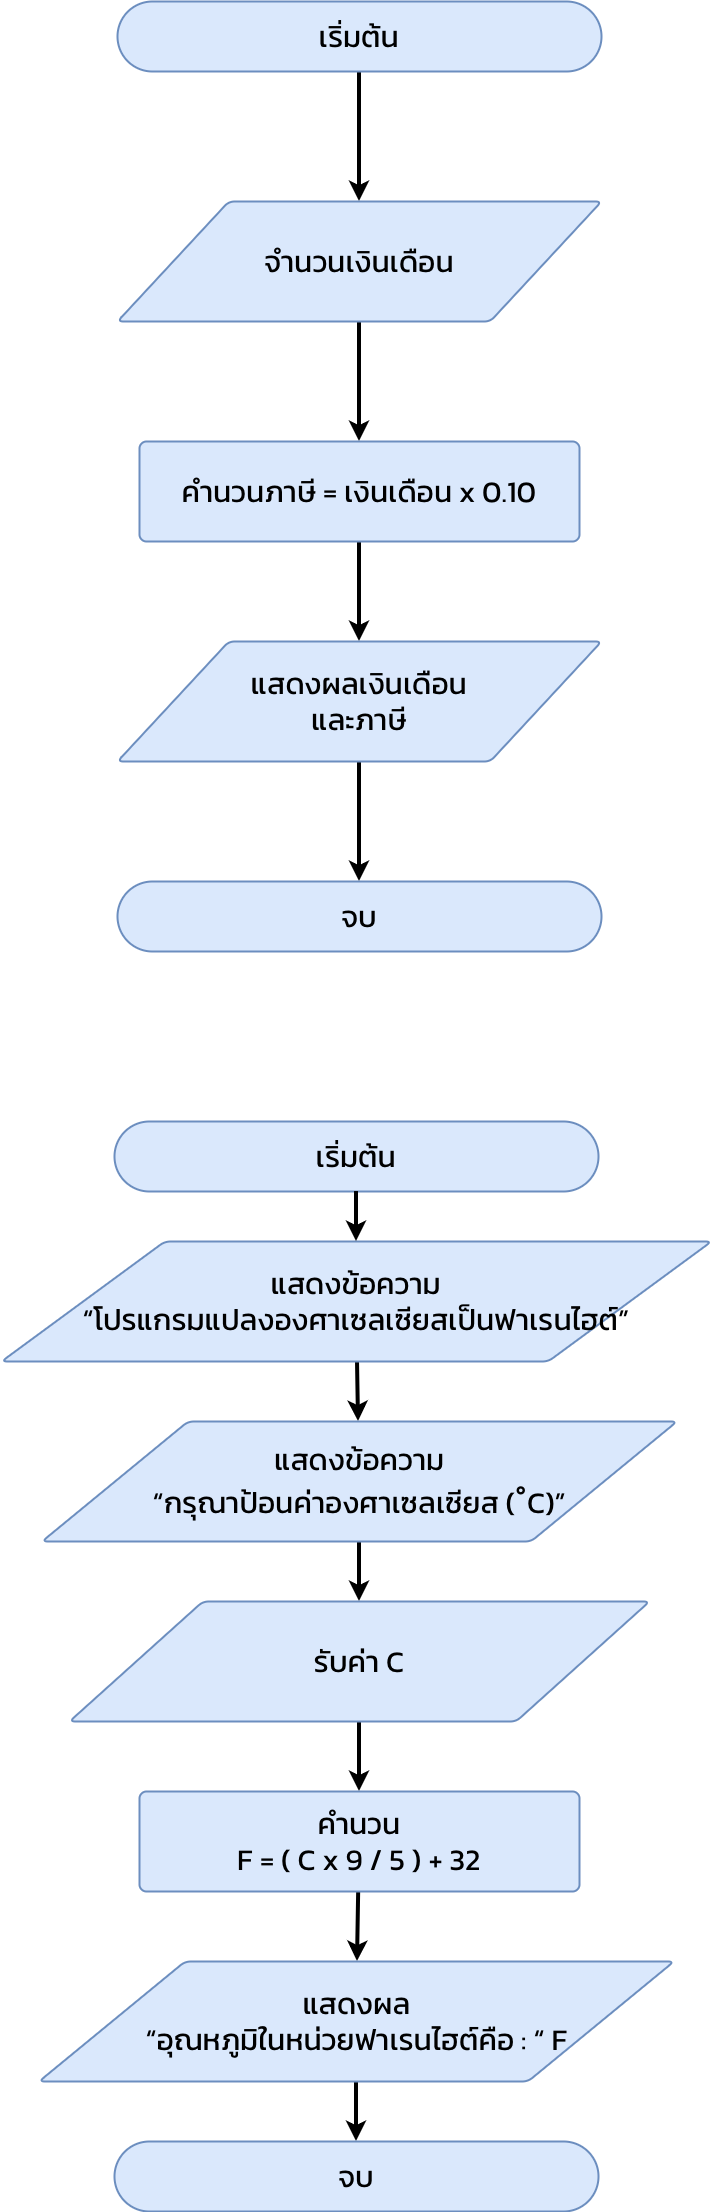

The diagram above was exported from draw.io. Its source (the exported page's mxGraphModel, read from the mxfile embedded in the PNG):
<mxGraphModel dx="1792" dy="1086" grid="1" gridSize="10" guides="1" tooltips="1" connect="1" arrows="1" fold="1" page="1" pageScale="1" pageWidth="827" pageHeight="1169" math="0" shadow="0">
  <root>
    <mxCell id="0" />
    <mxCell id="1" parent="0" />
    <mxCell id="gwoLu3hRNcapS0S_Knsr-6" edge="1" parent="1" source="rZDQW6HOXQ0atS2GfO5g-3" style="edgeStyle=none;curved=1;rounded=0;orthogonalLoop=1;jettySize=auto;html=1;entryX=0.5;entryY=0;entryDx=0;entryDy=0;fontSize=12;startSize=8;endSize=8;strokeWidth=4;" target="gwoLu3hRNcapS0S_Knsr-1">
      <mxGeometry relative="1" as="geometry" />
    </mxCell>
    <mxCell id="rZDQW6HOXQ0atS2GfO5g-3" parent="1" style="rounded=1;whiteSpace=wrap;html=1;absoluteArcSize=1;arcSize=255;strokeWidth=2;fillColor=#dae8fc;strokeColor=#6c8ebf;fontSize=30;fontStyle=0;fontFamily=Kanit;fontSource=https%3A%2F%2Ffonts.googleapis.com%2Fcss%3Ffamily%3DKanit;" value="เริ่มต้น" vertex="1">
      <mxGeometry height="70" width="484" x="156" y="80" as="geometry" />
    </mxCell>
    <mxCell id="gwoLu3hRNcapS0S_Knsr-7" edge="1" parent="1" source="gwoLu3hRNcapS0S_Knsr-1" style="edgeStyle=none;curved=1;rounded=0;orthogonalLoop=1;jettySize=auto;html=1;fontSize=12;startSize=8;endSize=8;strokeWidth=4;" target="gwoLu3hRNcapS0S_Knsr-2">
      <mxGeometry relative="1" as="geometry" />
    </mxCell>
    <mxCell id="gwoLu3hRNcapS0S_Knsr-1" parent="1" style="shape=parallelogram;html=1;strokeWidth=2;perimeter=parallelogramPerimeter;whiteSpace=wrap;rounded=1;arcSize=12;size=0.23;labelBorderColor=none;fontSize=30;fillColor=#dae8fc;strokeColor=#6c8ebf;fontFamily=Kanit;fontSource=https%3A%2F%2Ffonts.googleapis.com%2Fcss%3Ffamily%3DKanit;fontStyle=0" value="จำนวนเงินเดือน" vertex="1">
      <mxGeometry height="120" width="484" x="156" y="280" as="geometry" />
    </mxCell>
    <mxCell id="gwoLu3hRNcapS0S_Knsr-9" edge="1" parent="1" source="gwoLu3hRNcapS0S_Knsr-2" style="edgeStyle=none;curved=1;rounded=0;orthogonalLoop=1;jettySize=auto;html=1;fontSize=12;startSize=8;endSize=8;strokeWidth=4;" target="gwoLu3hRNcapS0S_Knsr-4">
      <mxGeometry relative="1" as="geometry" />
    </mxCell>
    <mxCell id="gwoLu3hRNcapS0S_Knsr-2" parent="1" style="rounded=1;whiteSpace=wrap;html=1;absoluteArcSize=1;arcSize=14;strokeWidth=2;fontSize=30;fillColor=#dae8fc;strokeColor=#6c8ebf;fontFamily=Kanit;fontSource=https%3A%2F%2Ffonts.googleapis.com%2Fcss%3Ffamily%3DKanit;fontStyle=0" value="คำนวนภาษี = เงินเดือน x 0.10" vertex="1">
      <mxGeometry height="100" width="440" x="178" y="520" as="geometry" />
    </mxCell>
    <mxCell id="gwoLu3hRNcapS0S_Knsr-10" edge="1" parent="1" source="gwoLu3hRNcapS0S_Knsr-4" style="edgeStyle=none;curved=1;rounded=0;orthogonalLoop=1;jettySize=auto;html=1;fontSize=12;startSize=8;endSize=8;strokeWidth=4;" target="gwoLu3hRNcapS0S_Knsr-5">
      <mxGeometry relative="1" as="geometry" />
    </mxCell>
    <mxCell id="gwoLu3hRNcapS0S_Knsr-4" parent="1" style="shape=parallelogram;html=1;strokeWidth=2;perimeter=parallelogramPerimeter;whiteSpace=wrap;rounded=1;arcSize=12;size=0.23;labelBorderColor=none;fontSize=30;fillColor=#dae8fc;strokeColor=#6c8ebf;fontFamily=Kanit;fontSource=https%3A%2F%2Ffonts.googleapis.com%2Fcss%3Ffamily%3DKanit;fontStyle=0" value="แสดงผลเงินเดือน&lt;div&gt;และภาษี&lt;/div&gt;" vertex="1">
      <mxGeometry height="120" width="484" x="156" y="720" as="geometry" />
    </mxCell>
    <mxCell id="gwoLu3hRNcapS0S_Knsr-5" parent="1" style="rounded=1;whiteSpace=wrap;html=1;absoluteArcSize=1;arcSize=255;strokeWidth=2;fillColor=#dae8fc;strokeColor=#6c8ebf;fontSize=30;fontFamily=Kanit;fontSource=https%3A%2F%2Ffonts.googleapis.com%2Fcss%3Ffamily%3DKanit;fontStyle=0" value="จบ" vertex="1">
      <mxGeometry height="70" width="484" x="156" y="960" as="geometry" />
    </mxCell>
    <mxCell id="gwoLu3hRNcapS0S_Knsr-11" parent="1" style="rounded=1;whiteSpace=wrap;html=1;absoluteArcSize=1;arcSize=284;strokeWidth=2;fillColor=#dae8fc;strokeColor=#6c8ebf;fontSize=30;fontStyle=0;fontFamily=Kanit;fontSource=https%3A%2F%2Ffonts.googleapis.com%2Fcss%3Ffamily%3DKanit;" value="เริ่มต้น" vertex="1">
      <mxGeometry height="70" width="484" x="153" y="1200" as="geometry" />
    </mxCell>
    <mxCell id="gwoLu3hRNcapS0S_Knsr-15" edge="1" parent="1" source="gwoLu3hRNcapS0S_Knsr-12" style="edgeStyle=none;curved=1;rounded=0;orthogonalLoop=1;jettySize=auto;html=1;fontSize=12;startSize=8;endSize=8;strokeWidth=4;" target="gwoLu3hRNcapS0S_Knsr-14">
      <mxGeometry relative="1" as="geometry" />
    </mxCell>
    <mxCell id="gwoLu3hRNcapS0S_Knsr-12" parent="1" style="shape=parallelogram;html=1;strokeWidth=2;perimeter=parallelogramPerimeter;whiteSpace=wrap;rounded=1;arcSize=12;size=0.23;labelBorderColor=none;fontSize=30;fillColor=#dae8fc;strokeColor=#6c8ebf;fontFamily=Kanit;fontSource=https%3A%2F%2Ffonts.googleapis.com%2Fcss%3Ffamily%3DKanit;fontStyle=0" value="แสดงข้อความ&lt;div&gt;“โปรแกรมแปลงองศาเซลเซียสเป็นฟาเรนไฮต์”&lt;/div&gt;" vertex="1">
      <mxGeometry height="120" width="710" x="40" y="1320" as="geometry" />
    </mxCell>
    <mxCell id="gwoLu3hRNcapS0S_Knsr-13" edge="1" parent="1" source="gwoLu3hRNcapS0S_Knsr-11" style="edgeStyle=none;curved=1;rounded=0;orthogonalLoop=1;jettySize=auto;html=1;fontSize=12;startSize=8;endSize=8;strokeWidth=4;" target="gwoLu3hRNcapS0S_Knsr-12">
      <mxGeometry relative="1" as="geometry">
        <mxPoint x="400" y="1430" as="targetPoint" />
      </mxGeometry>
    </mxCell>
    <mxCell id="gwoLu3hRNcapS0S_Knsr-17" edge="1" parent="1" source="gwoLu3hRNcapS0S_Knsr-14" style="edgeStyle=none;curved=1;rounded=0;orthogonalLoop=1;jettySize=auto;html=1;fontSize=12;startSize=8;endSize=8;strokeWidth=4;" target="gwoLu3hRNcapS0S_Knsr-16">
      <mxGeometry relative="1" as="geometry" />
    </mxCell>
    <mxCell id="gwoLu3hRNcapS0S_Knsr-14" parent="1" style="shape=parallelogram;html=1;strokeWidth=2;perimeter=parallelogramPerimeter;whiteSpace=wrap;rounded=1;arcSize=12;size=0.23;labelBorderColor=none;fontSize=30;fillColor=#dae8fc;strokeColor=#6c8ebf;fontFamily=Kanit;fontSource=https%3A%2F%2Ffonts.googleapis.com%2Fcss%3Ffamily%3DKanit;fontStyle=0" value="แสดงข้อความ&lt;div&gt;“กรุณาป้อนค่าองศาเซลเซียส (&lt;span style=&quot;text-align: start; -webkit-text-size-adjust: auto;&quot;&gt;&lt;font style=&quot;font-size: 37px;&quot;&gt;°&lt;/font&gt;&lt;/span&gt;C)”&lt;/div&gt;" vertex="1">
      <mxGeometry height="120" width="635" x="80.5" y="1500" as="geometry" />
    </mxCell>
    <mxCell id="gwoLu3hRNcapS0S_Knsr-19" edge="1" parent="1" source="gwoLu3hRNcapS0S_Knsr-16" style="edgeStyle=none;curved=1;rounded=0;orthogonalLoop=1;jettySize=auto;html=1;fontSize=12;startSize=8;endSize=8;strokeWidth=4;" target="gwoLu3hRNcapS0S_Knsr-18">
      <mxGeometry relative="1" as="geometry" />
    </mxCell>
    <mxCell id="gwoLu3hRNcapS0S_Knsr-16" parent="1" style="shape=parallelogram;html=1;strokeWidth=2;perimeter=parallelogramPerimeter;whiteSpace=wrap;rounded=1;arcSize=12;size=0.23;labelBorderColor=none;fontSize=30;fillColor=#dae8fc;strokeColor=#6c8ebf;fontFamily=Kanit;fontSource=https%3A%2F%2Ffonts.googleapis.com%2Fcss%3Ffamily%3DKanit;fontStyle=0" value="รับค่า C" vertex="1">
      <mxGeometry height="120" width="580" x="108" y="1680" as="geometry" />
    </mxCell>
    <mxCell id="gwoLu3hRNcapS0S_Knsr-21" edge="1" parent="1" source="gwoLu3hRNcapS0S_Knsr-18" style="edgeStyle=none;curved=1;rounded=0;orthogonalLoop=1;jettySize=auto;html=1;fontSize=12;startSize=8;endSize=8;strokeWidth=4;" target="gwoLu3hRNcapS0S_Knsr-20">
      <mxGeometry relative="1" as="geometry" />
    </mxCell>
    <mxCell id="gwoLu3hRNcapS0S_Knsr-18" parent="1" style="rounded=1;whiteSpace=wrap;html=1;absoluteArcSize=1;arcSize=14;strokeWidth=2;fontSize=30;fillColor=#dae8fc;strokeColor=#6c8ebf;fontFamily=Kanit;fontSource=https%3A%2F%2Ffonts.googleapis.com%2Fcss%3Ffamily%3DKanit;fontStyle=0" value="คำนวน&lt;div&gt;F = ( C x 9 / 5 ) + 32&lt;/div&gt;" vertex="1">
      <mxGeometry height="100" width="440" x="178" y="1870" as="geometry" />
    </mxCell>
    <mxCell id="gwoLu3hRNcapS0S_Knsr-23" edge="1" parent="1" source="gwoLu3hRNcapS0S_Knsr-20" style="edgeStyle=none;curved=1;rounded=0;orthogonalLoop=1;jettySize=auto;html=1;fontSize=12;startSize=8;endSize=8;strokeWidth=4;" target="gwoLu3hRNcapS0S_Knsr-22">
      <mxGeometry relative="1" as="geometry" />
    </mxCell>
    <mxCell id="gwoLu3hRNcapS0S_Knsr-20" parent="1" style="shape=parallelogram;html=1;strokeWidth=2;perimeter=parallelogramPerimeter;whiteSpace=wrap;rounded=1;arcSize=12;size=0.23;labelBorderColor=none;fontSize=30;fillColor=#dae8fc;strokeColor=#6c8ebf;fontFamily=Kanit;fontSource=https%3A%2F%2Ffonts.googleapis.com%2Fcss%3Ffamily%3DKanit;fontStyle=0;direction=west;" value="แสดงผล&lt;div&gt;“อุณหภูมิในหน่วยฟาเรนไฮต์คือ : “ F&lt;/div&gt;" vertex="1">
      <mxGeometry height="120" width="635" x="77.5" y="2040" as="geometry" />
    </mxCell>
    <mxCell id="gwoLu3hRNcapS0S_Knsr-22" parent="1" style="rounded=1;whiteSpace=wrap;html=1;absoluteArcSize=1;arcSize=277;strokeWidth=2;fillColor=#dae8fc;strokeColor=#6c8ebf;fontSize=30;fontFamily=Kanit;fontSource=https%3A%2F%2Ffonts.googleapis.com%2Fcss%3Ffamily%3DKanit;fontStyle=0" value="จบ" vertex="1">
      <mxGeometry height="70" width="484" x="153" y="2220" as="geometry" />
    </mxCell>
  </root>
</mxGraphModel>